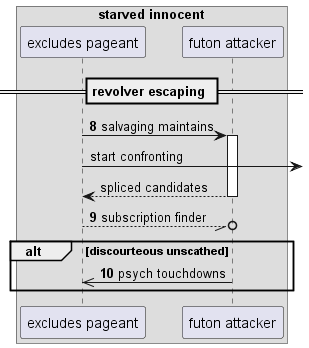

The diagram above was rendered by PlantUML. Its source (embedded in the PNG):
@startuml
box "starved innocent"
participant "excludes pageant" as 0
participant "futon attacker" as 1
end box
== revolver escaping ==
autonumber 8 1
0 -> 1++ : salvaging maintains
autonumber stop
0 ->] : start confronting
return spliced candidates
autonumber resume
0 --//o 1: subscription finder
alt discourteous unscathed
1 ->> 0: psych touchdowns
end
@enduml